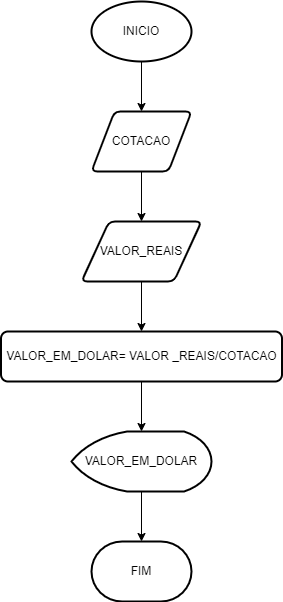

The diagram above was exported from draw.io. Its source (the exported page's mxGraphModel, read from the mxfile embedded in the PNG):
<mxGraphModel dx="1422" dy="737" grid="1" gridSize="10" guides="1" tooltips="1" connect="1" arrows="1" fold="1" page="1" pageScale="1" pageWidth="827" pageHeight="1169" math="0" shadow="0">
  <root>
    <mxCell id="0" />
    <mxCell id="1" parent="0" />
    <mxCell id="M3qCGoMViTyzb1dulZ_E-7" style="edgeStyle=orthogonalEdgeStyle;rounded=0;orthogonalLoop=1;jettySize=auto;html=1;exitX=0.5;exitY=1;exitDx=0;exitDy=0;exitPerimeter=0;entryX=0.5;entryY=0;entryDx=0;entryDy=0;" edge="1" parent="1" source="M3qCGoMViTyzb1dulZ_E-1" target="M3qCGoMViTyzb1dulZ_E-2">
      <mxGeometry relative="1" as="geometry" />
    </mxCell>
    <mxCell id="M3qCGoMViTyzb1dulZ_E-1" value="INICIO" style="strokeWidth=2;html=1;shape=mxgraph.flowchart.start_1;whiteSpace=wrap;" vertex="1" parent="1">
      <mxGeometry x="364" y="50" width="100" height="60" as="geometry" />
    </mxCell>
    <mxCell id="M3qCGoMViTyzb1dulZ_E-8" style="edgeStyle=orthogonalEdgeStyle;rounded=0;orthogonalLoop=1;jettySize=auto;html=1;exitX=0.5;exitY=1;exitDx=0;exitDy=0;entryX=0.5;entryY=0;entryDx=0;entryDy=0;" edge="1" parent="1" source="M3qCGoMViTyzb1dulZ_E-2" target="M3qCGoMViTyzb1dulZ_E-3">
      <mxGeometry relative="1" as="geometry" />
    </mxCell>
    <mxCell id="M3qCGoMViTyzb1dulZ_E-2" value="COTACAO" style="shape=parallelogram;html=1;strokeWidth=2;perimeter=parallelogramPerimeter;whiteSpace=wrap;rounded=1;arcSize=12;size=0.23;" vertex="1" parent="1">
      <mxGeometry x="364" y="160" width="100" height="60" as="geometry" />
    </mxCell>
    <mxCell id="M3qCGoMViTyzb1dulZ_E-9" style="edgeStyle=orthogonalEdgeStyle;rounded=0;orthogonalLoop=1;jettySize=auto;html=1;exitX=0.5;exitY=1;exitDx=0;exitDy=0;" edge="1" parent="1" source="M3qCGoMViTyzb1dulZ_E-3" target="M3qCGoMViTyzb1dulZ_E-4">
      <mxGeometry relative="1" as="geometry" />
    </mxCell>
    <mxCell id="M3qCGoMViTyzb1dulZ_E-3" value="VALOR_REAIS" style="shape=parallelogram;html=1;strokeWidth=2;perimeter=parallelogramPerimeter;whiteSpace=wrap;rounded=1;arcSize=12;size=0.23;" vertex="1" parent="1">
      <mxGeometry x="354" y="270" width="120" height="60" as="geometry" />
    </mxCell>
    <mxCell id="M3qCGoMViTyzb1dulZ_E-10" style="edgeStyle=orthogonalEdgeStyle;rounded=0;orthogonalLoop=1;jettySize=auto;html=1;exitX=0.5;exitY=1;exitDx=0;exitDy=0;" edge="1" parent="1" source="M3qCGoMViTyzb1dulZ_E-4" target="M3qCGoMViTyzb1dulZ_E-5">
      <mxGeometry relative="1" as="geometry" />
    </mxCell>
    <mxCell id="M3qCGoMViTyzb1dulZ_E-4" value="VALOR_EM_DOLAR= VALOR _REAIS/COTACAO" style="rounded=1;whiteSpace=wrap;html=1;absoluteArcSize=1;arcSize=14;strokeWidth=2;" vertex="1" parent="1">
      <mxGeometry x="273.5" y="380" width="281" height="50" as="geometry" />
    </mxCell>
    <mxCell id="M3qCGoMViTyzb1dulZ_E-11" style="edgeStyle=orthogonalEdgeStyle;rounded=0;orthogonalLoop=1;jettySize=auto;html=1;exitX=0.5;exitY=1;exitDx=0;exitDy=0;exitPerimeter=0;" edge="1" parent="1" source="M3qCGoMViTyzb1dulZ_E-5" target="M3qCGoMViTyzb1dulZ_E-6">
      <mxGeometry relative="1" as="geometry" />
    </mxCell>
    <mxCell id="M3qCGoMViTyzb1dulZ_E-5" value="VALOR_EM_DOLAR" style="strokeWidth=2;html=1;shape=mxgraph.flowchart.display;whiteSpace=wrap;" vertex="1" parent="1">
      <mxGeometry x="344" y="480" width="140" height="60" as="geometry" />
    </mxCell>
    <mxCell id="M3qCGoMViTyzb1dulZ_E-6" value="FIM" style="strokeWidth=2;html=1;shape=mxgraph.flowchart.terminator;whiteSpace=wrap;" vertex="1" parent="1">
      <mxGeometry x="364" y="590" width="100" height="60" as="geometry" />
    </mxCell>
  </root>
</mxGraphModel>